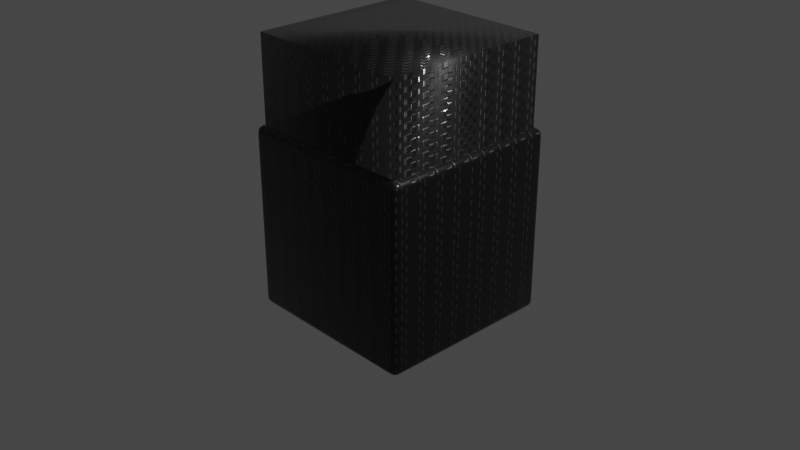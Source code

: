 # Source: Carbon_Fiber_v3_Object_cordinate.blend  (saved by Blender 3.3.6; exported with 4.5.12 LTS)
import bpy
from mathutils import Matrix  # noqa: F401  (used for matrix-valued properties, if any)

bpy.ops.wm.read_factory_settings(use_empty=True)
scene = bpy.context.scene
scene.name = 'Scene'

# ---- collections
col_collection = bpy.data.collections.new('Collection'); scene.collection.children.link(col_collection)

# ---- materials (node trees are filled in below, after node groups)
mat_carbon_fiber_plain = bpy.data.materials.new('Carbon Fiber Plain')

# ---- node groups
ng_plain_pattern = bpy.data.node_groups.new('Plain Pattern', 'ShaderNodeTree')
_s = ng_plain_pattern.interface.new_socket(name='Vector', in_out='OUTPUT', socket_type='NodeSocketVector')
_s.min_value = 0.0
_s.max_value = 0.0
_s = ng_plain_pattern.interface.new_socket(name='Scale', in_out='INPUT', socket_type='NodeSocketFloat')
_s.default_value = 20.0
_s.min_value = -1e+04
_s.max_value = 1e+04
_N = ng_plain_pattern.nodes; _L = ng_plain_pattern.links
n0 = _N.new('ShaderNodeUVMap'); n0.name = 'UV Map'; n0.location = (-1235, -139)
n1 = _N.new('ShaderNodeMath'); n1.name = 'Math'; n1.location = (-629, 57)
n1.operation = 'MODULO'
n1.inputs[1].default_value = 2.0
n2 = _N.new('ShaderNodeMath'); n2.name = 'Math.001'; n2.location = (-409, 57)
n2.operation = 'SUBTRACT'
n3 = _N.new('ShaderNodeMath'); n3.name = 'Math.003'; n3.location = (-8, -24)
n4 = _N.new('NodeReroute'); n4.name = 'Reroute'; n4.location = (-106, -161)
n4.width = 16
n4.socket_idname = 'NodeSocketFloat'
n5 = _N.new('ShaderNodeMath'); n5.name = 'Math.002'; n5.location = (-243, 12)
n5.operation = 'ROUND'
n6 = _N.new('NodeReroute'); n6.name = 'Reroute.002'; n6.location = (-631, -154)
n6.width = 16
n6.socket_idname = 'NodeSocketFloat'
n7 = _N.new('ShaderNodeSeparateXYZ'); n7.name = 'Separate XYZ'; n7.location = (-843, -119)
n8 = _N.new('NodeReroute'); n8.name = 'Reroute.001'; n8.location = (-678, 135)
n8.width = 16
n8.hide = True
n8.socket_idname = 'NodeSocketFloat'
n9 = _N.new('NodeReroute'); n9.name = 'Reroute.003'; n9.location = (-669, -178)
n9.width = 16
n9.socket_idname = 'NodeSocketFloat'
n10 = _N.new('ShaderNodeMath'); n10.name = 'Math.004'; n10.location = (-23, 333)
n10.operation = 'MODULO'
n10.inputs[1].default_value = 1.0
n11 = _N.new('ShaderNodeMath'); n11.name = 'Math.005'; n11.location = (-23, 165)
n11.operation = 'MODULO'
n11.inputs[1].default_value = 1.0
n12 = _N.new('ShaderNodeCombineXYZ'); n12.name = 'Combine XYZ'; n12.location = (150, -134)
n13 = _N.new('ShaderNodeMix'); n13.name = 'Mix.002'; n13.location = (797, 177)
n13.data_type = 'RGBA'
n13.blend_type = 'ADD'
n13.inputs[0].default_value = 1.0
n14 = _N.new('ShaderNodeTexChecker'); n14.name = 'Checker Texture.002'; n14.location = (388, 31)
n14.inputs[3].default_value = 0.5
n15 = _N.new('ShaderNodeTexChecker'); n15.name = 'Checker Texture'; n15.location = (335, 265)
n15.inputs[3].default_value = 0.5
n16 = _N.new('ShaderNodeMix'); n16.name = 'Mix.001'; n16.location = (567, 266)
n16.data_type = 'RGBA'
n16.blend_type = 'MULTIPLY'
n16.inputs[0].default_value = 1.0
n16.inputs[7].default_value = (1.0, 1.0, 1.0, 1.0)
n17 = _N.new('NodeReroute'); n17.name = 'Reroute.004'; n17.location = (997, -51)
n17.width = 16
n18 = _N.new('ShaderNodeTexChecker'); n18.name = 'Checker Texture.001'; n18.location = (360, -226)
n18.inputs[1].default_value = (1.0, 1.0, 1.0, 1.0)
n18.inputs[2].default_value = (0.0, 0.0, 0.0, 1.0)
n18.inputs[3].default_value = 1.0
n19 = _N.new('ShaderNodeMix'); n19.name = 'Mix'; n19.location = (-1029, -220)
n19.data_type = 'RGBA'
n19.blend_type = 'MULTIPLY'
n19.inputs[0].default_value = 1.0
n20 = _N.new('ShaderNodeCombineXYZ'); n20.name = 'Combine XYZ.001'; n20.location = (1235, 117)
n21 = _N.new('NodeGroupOutput'); n21.name = 'Group Output'; n21.location = (1435, 0)
n22 = _N.new('ShaderNodeMath'); n22.name = 'Math.007'; n22.location = (-1223, -333)
n22.operation = 'MULTIPLY'
n22.inputs[1].default_value = 10.0
n23 = _N.new('NodeGroupInput'); n23.name = 'Group Input'; n23.location = (-1455, -321)
n24 = _N.new('ShaderNodeTexCoord'); n24.name = 'Texture Coordinate'; n24.location = (-1426, 14)
_L.new(n19.outputs[2], n7.inputs[0])
_L.new(n1.outputs[0], n2.inputs[0])
_L.new(n2.outputs[0], n5.inputs[0])
_L.new(n9.outputs[0], n1.inputs[0])
_L.new(n5.outputs[0], n3.inputs[0])
_L.new(n4.outputs[0], n3.inputs[1])
_L.new(n6.outputs[0], n4.inputs[0])
_L.new(n4.outputs[0], n10.inputs[0])
_L.new(n8.outputs[0], n11.inputs[0])
_L.new(n3.outputs[0], n12.inputs[0])
_L.new(n9.outputs[0], n8.inputs[0])
_L.new(n7.outputs[0], n6.inputs[0])
_L.new(n7.outputs[1], n9.inputs[0])
_L.new(n9.outputs[0], n12.inputs[1])
_L.new(n12.outputs[0], n15.inputs[0])
_L.new(n10.outputs[0], n15.inputs[2])
_L.new(n11.outputs[0], n15.inputs[1])
_L.new(n19.outputs[2], n18.inputs[0])
_L.new(n12.outputs[0], n14.inputs[0])
_L.new(n11.outputs[0], n14.inputs[2])
_L.new(n10.outputs[0], n14.inputs[1])
_L.new(n16.outputs[2], n13.inputs[6])
_L.new(n15.outputs[0], n16.inputs[6])
_L.new(n18.outputs[0], n13.inputs[7])
_L.new(n14.outputs[0], n17.inputs[0])
_L.new(n13.outputs[2], n20.inputs[0])
_L.new(n17.outputs[0], n20.inputs[1])
_L.new(n20.outputs[0], n21.inputs[0])
_L.new(n22.outputs[0], n19.inputs[7])
_L.new(n23.outputs[0], n22.inputs[0])
_L.new(n24.outputs[3], n19.inputs[6])
n21.is_active_output = True
ng_carbon_fiber_plain = bpy.data.node_groups.new('Carbon Fiber Plain', 'ShaderNodeTree')
_s = ng_carbon_fiber_plain.interface.new_socket(name='BSDF', in_out='OUTPUT', socket_type='NodeSocketShader')
_s = ng_carbon_fiber_plain.interface.new_socket(name='Scale', in_out='INPUT', socket_type='NodeSocketFloat')
_s.default_value = 20.0
_s.min_value = -1e+04
_s.max_value = 1e+04
_s = ng_carbon_fiber_plain.interface.new_socket(name='Pattern Sharpness', in_out='INPUT', socket_type='NodeSocketFloat')
_s.default_value = 0.1
_s.min_value = 0.1
_s.max_value = 2.0
_s = ng_carbon_fiber_plain.interface.new_socket(name='Roughness', in_out='INPUT', socket_type='NodeSocketFloat')
_s.subtype = 'FACTOR'
_s.default_value = 1.0
_s.min_value = 0.0
_s.max_value = 1.0
_s = ng_carbon_fiber_plain.interface.new_socket(name='Wave Scale', in_out='INPUT', socket_type='NodeSocketFloat')
_s.default_value = 800.0
_s.min_value = -1000.0
_s.max_value = 1000.0
_s = ng_carbon_fiber_plain.interface.new_socket(name='Bump Strength', in_out='INPUT', socket_type='NodeSocketFloat')
_s.subtype = 'FACTOR'
_s.default_value = 0.2
_s.min_value = 0.0
_s.max_value = 1.0
_s = ng_carbon_fiber_plain.interface.new_socket(name='Bump Distance', in_out='INPUT', socket_type='NodeSocketFloat')
_s.default_value = 0.1
_s.min_value = 0.1
_s.max_value = 2.0
_s = ng_carbon_fiber_plain.interface.new_socket(name='Clearcoat', in_out='INPUT', socket_type='NodeSocketFloat')
_s.subtype = 'FACTOR'
_s.default_value = 1.0
_s.min_value = 0.0
_s.max_value = 1.0
_s = ng_carbon_fiber_plain.interface.new_socket(name='Clearcoat Roughness', in_out='INPUT', socket_type='NodeSocketFloat')
_s.subtype = 'FACTOR'
_s.min_value = 0.0
_s.max_value = 1.0
_s = ng_carbon_fiber_plain.interface.new_socket(name='Sheen', in_out='INPUT', socket_type='NodeSocketFloat')
_s.subtype = 'FACTOR'
_s.min_value = 0.0
_s.max_value = 1.0
_s = ng_carbon_fiber_plain.interface.new_socket(name='Sheen Tint', in_out='INPUT', socket_type='NodeSocketFloat')
_s.subtype = 'FACTOR'
_s.default_value = 0.5
_s.min_value = 0.0
_s.max_value = 1.0
_s = ng_carbon_fiber_plain.interface.new_socket(name='Pattern Color', in_out='INPUT', socket_type='NodeSocketColor')
_s.default_value = (0.1329, 0.1329, 0.1329, 1.0)
_N = ng_carbon_fiber_plain.nodes; _L = ng_carbon_fiber_plain.links
n0 = _N.new('ShaderNodeRGBCurve'); n0.name = 'RGB Curves'; n0.location = (-507, 274)
_c = n0.mapping.curves[3]
while len(_c.points) > 2: _c.points.remove(_c.points[-1])
_c.points[0].location = (0.0, 0.05); _c.points[0].handle_type = 'AUTO'
_c.points[1].location = (0.62727, 0.31875); _c.points[1].handle_type = 'AUTO'
_p = _c.points.new(0.88182, 1.0); _p.handle_type = 'AUTO'
n0.mapping.update()
n1 = _N.new('ShaderNodeTexWave'); n1.name = 'Wave Texture'; n1.location = (144, -225)
n1.bands_direction = 'DIAGONAL'
n1.rings_direction = 'SPHERICAL'
n1.wave_profile = 'SAW'
n1.inputs[2].default_value = 4.0
n1.inputs[3].default_value = 8.0
n1.inputs[4].default_value = 8.0
n2 = _N.new('ShaderNodeValToRGB'); n2.name = 'ColorRamp'; n2.location = (-207, 121)
n2.color_ramp.interpolation = 'EASE'
while len(n2.color_ramp.elements) > 1: n2.color_ramp.elements.remove(n2.color_ramp.elements[-1])
n2.color_ramp.elements[0].position = 0.2636; n2.color_ramp.elements[0].color = (0.0, 0.0, 0.0, 1.0)
_e = n2.color_ramp.elements.new(0.5); _e.color = (0.214, 0.214, 0.214, 1.0)
_e = n2.color_ramp.elements.new(0.7); _e.color = (0.0, 0.0, 0.0, 1.0)
n3 = _N.new('ShaderNodeTexGradient'); n3.name = 'Gradient Texture'; n3.location = (-741, 92)
n4 = _N.new('ShaderNodeMath'); n4.name = 'Math.006'; n4.location = (459, -5)
n4.operation = 'POWER'
n4.use_clamp = True
n5 = _N.new('ShaderNodeMix'); n5.name = 'Mix.004'; n5.location = (775, 15)
n5.data_type = 'RGBA'
n5.blend_type = 'DIFFERENCE'
n6 = _N.new('NodeGroupOutput'); n6.name = 'Group Output'; n6.location = (1371, 131)
n7 = _N.new('ShaderNodeBump'); n7.name = 'Bump'; n7.location = (775, -283)
n7.invert = True
n7.inputs[2].default_value = 1.0
n8 = _N.new('ShaderNodeMix'); n8.name = 'Mix.003'; n8.location = (628, 294)
n8.data_type = 'RGBA'
n8.blend_type = 'OVERLAY'
n8.clamp_result = True
n8.inputs[0].default_value = 1.0
n9 = _N.new('ShaderNodeBsdfPrincipled'); n9.name = 'Principled BSDF'; n9.location = (1051, 229)
n9.distribution = 'GGX'
n9.subsurface_method = 'BURLEY'
n9.inputs[3].default_value = 1.45
n9.inputs[21].default_value = 1.2
n9.inputs[26].default_value = (0.2, 0.2, 0.2, 1.0)
n9.inputs[27].default_value = (0.0, 0.0, 0.0, 1.0)
n9.inputs[28].default_value = 1.0
n10 = _N.new('ShaderNodeTexCoord'); n10.name = 'Texture Coordinate'; n10.location = (-399, -508)
n11 = _N.new('ShaderNodeGroup'); n11.name = 'Group.001'; n11.location = (-1051, -115)
n11.width = 177
n11.node_tree = ng_plain_pattern
n12 = _N.new('NodeGroupInput'); n12.name = 'Group Input'; n12.location = (-1303, -273)
_L.new(n3.outputs[0], n0.inputs[1])
_L.new(n0.outputs[0], n2.inputs[0])
_L.new(n2.outputs[0], n8.inputs[6])
_L.new(n2.outputs[0], n4.inputs[0])
_L.new(n4.outputs[0], n5.inputs[6])
_L.new(n5.outputs[2], n9.inputs[2])
_L.new(n1.outputs[0], n5.inputs[7])
_L.new(n9.outputs[0], n6.inputs[0])
_L.new(n8.outputs[2], n9.inputs[0])
_L.new(n7.outputs[0], n9.inputs[5])
_L.new(n4.outputs[0], n7.inputs[3])
_L.new(n12.outputs[1], n4.inputs[1])
_L.new(n12.outputs[2], n5.inputs[0])
_L.new(n12.outputs[3], n1.inputs[1])
_L.new(n12.outputs[4], n7.inputs[0])
_L.new(n12.outputs[5], n7.inputs[1])
_L.new(n12.outputs[10], n8.inputs[7])
_L.new(n12.outputs[6], n9.inputs[19])
_L.new(n12.outputs[7], n9.inputs[20])
_L.new(n12.outputs[8], n9.inputs[24])
_L.new(n12.outputs[0], n11.inputs[0])
_L.new(n11.outputs[0], n3.inputs[0])
_L.new(n10.outputs[3], n1.inputs[0])
n6.is_active_output = True

# ---- material node trees
mat_carbon_fiber_plain.use_nodes = True; mat_carbon_fiber_plain.node_tree.nodes.clear()
_N = mat_carbon_fiber_plain.node_tree.nodes; _L = mat_carbon_fiber_plain.node_tree.links
n0 = _N.new('ShaderNodeOutputMaterial'); n0.name = 'Material Output'; n0.location = (4068, 480)
n1 = _N.new('ShaderNodeGroup'); n1.name = 'Group.001'; n1.location = (2426, 226)
n1.width = 213
n1.node_tree = ng_carbon_fiber_plain
n1.inputs[0].default_value = 1.8
n1.inputs[1].default_value = 0.1
n1.inputs[2].default_value = 1.0
n1.inputs[3].default_value = 800.0
n1.inputs[4].default_value = 0.2
n1.inputs[5].default_value = 0.1
n1.inputs[6].default_value = 1.0
n1.inputs[7].default_value = 0.0
n1.inputs[8].default_value = 0.0
n1.inputs[9].default_value = 0.5
n1.inputs[10].default_value = (0.1329, 0.1329, 0.1329, 1.0)
_L.new(n1.outputs[0], n0.inputs[0])
n0.is_active_output = True

# ---- world
world_world = bpy.data.worlds.new('World'); scene.world = world_world
world_world.use_nodes = True; world_world.node_tree.nodes.clear()
_N = world_world.node_tree.nodes; _L = world_world.node_tree.links
n0 = _N.new('ShaderNodeOutputWorld'); n0.name = 'World Output'; n0.location = (300, 300)
n1 = _N.new('ShaderNodeBackground'); n1.name = 'Background'; n1.location = (10, 300)
n1.inputs[0].default_value = (0.05088, 0.05088, 0.05088, 1.0)
_L.new(n1.outputs[0], n0.inputs[0])
n0.is_active_output = True
world_world.color = (0.05088, 0.05088, 0.05088)
world_world.use_sun_shadow = False
world_world.sun_shadow_jitter_overblur = 0.0

# ---- cameras
cam_camera = bpy.data.cameras.new('Camera')
cam_camera.clip_end = 100.0
cam_camera.ortho_scale = 7.314

# ---- lights
light_light = bpy.data.lights.new('Light', 'POINT')
light_light.transmission_factor = 0.0
light_light.energy = 1000.0
light_light.shadow_soft_size = 0.1
light_light.shadow_maximum_resolution = 0.006
light_light.use_absolute_resolution = True

# ---- meshes
me_cube = bpy.data.meshes.new('Cube')
me_cube.from_pydata([(-0.9218, -0.9218, -1.0), (-0.9218, -1.0, -0.9218), (-1.0, -0.9218, -0.9218), (-0.9218, -0.9518, -0.9941), (-0.9218, -0.9771, -0.9771), (-0.9518, -0.9218, -0.9941), (-0.9525, -0.9525, -0.9869), (-0.9509, -0.9731, -0.9731), (-0.967, -0.967, -0.967), (-0.9518, -0.9941, -0.9218), (-0.9771, -0.9771, -0.9218), (-0.9218, -0.9941, -0.9518), (-0.9525, -0.9869, -0.9525), (-0.9731, -0.9731, -0.9509), (-0.9941, -0.9218, -0.9518), (-0.9771, -0.9218, -0.9771), (-0.9941, -0.9518, -0.9218), (-0.9869, -0.9525, -0.9525), (-0.9731, -0.9509, -0.9731), (-0.9218, -1.0, 0.9218), (-0.9218, -0.9218, 1.0), (-1.0, -0.9218, 0.9218), (-0.9218, -0.9941, 0.9518), (-0.9218, -0.9771, 0.9771), (-0.9518, -0.9941, 0.9218), (-0.9525, -0.9869, 0.9525), (-0.9509, -0.9731, 0.9731), (-0.967, -0.967, 0.967), (-0.9518, -0.9218, 0.9941), (-0.9771, -0.9218, 0.9771), (-0.9218, -0.9518, 0.9941), (-0.9525, -0.9525, 0.9869), (-0.9731, -0.9509, 0.9731), (-0.9941, -0.9518, 0.9218), (-0.9771, -0.9771, 0.9218), (-0.9941, -0.9218, 0.9518), (-0.9869, -0.9525, 0.9525), (-0.9731, -0.9731, 0.9509), (-0.9218, 0.9218, -1.0), (-1.0, 0.9218, -0.9218), (-0.9218, 1.0, -0.9218), (-0.9518, 0.9218, -0.9941), (-0.9771, 0.9218, -0.9771), (-0.9218, 0.9518, -0.9941), (-0.9525, 0.9525, -0.9869), (-0.9731, 0.9509, -0.9731), (-0.967, 0.967, -0.967), (-0.9941, 0.9518, -0.9218), (-0.9771, 0.9771, -0.9218), (-0.9941, 0.9218, -0.9518), (-0.9869, 0.9525, -0.9525), (-0.9731, 0.9731, -0.9509), (-0.9218, 0.9941, -0.9518), (-0.9218, 0.9771, -0.9771), (-0.9518, 0.9941, -0.9218), (-0.9525, 0.9869, -0.9525), (-0.9509, 0.9731, -0.9731), (-0.9218, 0.9218, 1.0), (-0.9218, 1.0, 0.9218), (-1.0, 0.9218, 0.9218), (-0.9218, 0.9518, 0.9941), (-0.9218, 0.9771, 0.9771), (-0.9518, 0.9218, 0.9941), (-0.9525, 0.9525, 0.9869), (-0.9509, 0.9731, 0.9731), (-0.967, 0.967, 0.967), (-0.9518, 0.9941, 0.9218), (-0.9771, 0.9771, 0.9218), (-0.9218, 0.9941, 0.9518), (-0.9525, 0.9869, 0.9525), (-0.9731, 0.9731, 0.9509), (-0.9941, 0.9218, 0.9518), (-0.9771, 0.9218, 0.9771), (-0.9941, 0.9518, 0.9218), (-0.9869, 0.9525, 0.9525), (-0.9731, 0.9509, 0.9731), (0.9218, -0.9218, -1.0), (1.0, -0.9218, -0.9218), (0.9218, -1.0, -0.9218), (0.9518, -0.9218, -0.9941), (0.9771, -0.9218, -0.9771), (0.9218, -0.9518, -0.9941), (0.9525, -0.9525, -0.9869), (0.9731, -0.9509, -0.9731), (0.967, -0.967, -0.967), (0.9941, -0.9518, -0.9218), (0.9771, -0.9771, -0.9218), (0.9941, -0.9218, -0.9518), (0.9869, -0.9525, -0.9525), (0.9731, -0.9731, -0.9509), (0.9218, -0.9941, -0.9518), (0.9218, -0.9771, -0.9771), (0.9518, -0.9941, -0.9218), (0.9525, -0.9869, -0.9525), (0.9509, -0.9731, -0.9731), (0.9218, -0.9218, 1.0), (0.9218, -1.0, 0.9218), (1.0, -0.9218, 0.9218), (0.9218, -0.9518, 0.9941), (0.9218, -0.9771, 0.9771), (0.9518, -0.9218, 0.9941), (0.9525, -0.9525, 0.9869), (0.9509, -0.9731, 0.9731), (0.967, -0.967, 0.967), (0.9518, -0.9941, 0.9218), (0.9771, -0.9771, 0.9218), (0.9218, -0.9941, 0.9518), (0.9525, -0.9869, 0.9525), (0.9731, -0.9731, 0.9509), (0.9941, -0.9218, 0.9518), (0.9771, -0.9218, 0.9771), (0.9941, -0.9518, 0.9218), (0.9869, -0.9525, 0.9525), (0.9731, -0.9509, 0.9731), (0.9218, 0.9218, -1.0), (0.9218, 1.0, -0.9218), (1.0, 0.9218, -0.9218), (0.9218, 0.9518, -0.9941), (0.9218, 0.9771, -0.9771), (0.9518, 0.9218, -0.9941), (0.9525, 0.9525, -0.9869), (0.9509, 0.9731, -0.9731), (0.967, 0.967, -0.967), (0.9518, 0.9941, -0.9218), (0.9771, 0.9771, -0.9218), (0.9218, 0.9941, -0.9518), (0.9525, 0.9869, -0.9525), (0.9731, 0.9731, -0.9509), (0.9941, 0.9218, -0.9518), (0.9771, 0.9218, -0.9771), (0.9941, 0.9518, -0.9218), (0.9869, 0.9525, -0.9525), (0.9731, 0.9509, -0.9731), (0.9218, 0.9218, 1.0), (1.0, 0.9218, 0.9218), (0.9218, 1.0, 0.9218), (0.9518, 0.9218, 0.9941), (0.9771, 0.9218, 0.9771), (0.9218, 0.9518, 0.9941), (0.9525, 0.9525, 0.9869), (0.9731, 0.9509, 0.9731), (0.967, 0.967, 0.967), (0.9941, 0.9518, 0.9218), (0.9771, 0.9771, 0.9218), (0.9941, 0.9218, 0.9518), (0.9869, 0.9525, 0.9525), (0.9731, 0.9731, 0.9509), (0.9218, 0.9941, 0.9518), (0.9218, 0.9771, 0.9771), (0.9518, 0.9941, 0.9218), (0.9525, 0.9869, 0.9525), (0.9509, 0.9731, 0.9731), (-0.9218, -0.9218, 1.938), (-0.9218, 0.9218, 1.938), (0.9218, 0.9218, 1.938), (0.9218, -0.9218, 1.938)], [], [(78, 96, 19, 1), (116, 134, 97, 77), (95, 133, 154, 155), (2, 21, 59, 39), (40, 58, 135, 115), (0, 3, 6, 5), (3, 4, 7, 6), (5, 6, 18, 15), (6, 7, 8, 18), (1, 9, 12, 11), (9, 10, 13, 12), (11, 12, 7, 4), (12, 13, 8, 7), (2, 14, 17, 16), (14, 15, 18, 17), (16, 17, 13, 10), (17, 18, 8, 13), (19, 22, 25, 24), (22, 23, 26, 25), (24, 25, 37, 34), (25, 26, 27, 37), (20, 28, 31, 30), (28, 29, 32, 31), (30, 31, 26, 23), (31, 32, 27, 26), (21, 33, 36, 35), (33, 34, 37, 36), (35, 36, 32, 29), (36, 37, 27, 32), (38, 41, 44, 43), (41, 42, 45, 44), (43, 44, 56, 53), (44, 45, 46, 56), (39, 47, 50, 49), (47, 48, 51, 50), (49, 50, 45, 42), (50, 51, 46, 45), (40, 52, 55, 54), (52, 53, 56, 55), (54, 55, 51, 48), (55, 56, 46, 51), (57, 60, 63, 62), (60, 61, 64, 63), (62, 63, 75, 72), (63, 64, 65, 75), (58, 66, 69, 68), (66, 67, 70, 69), (68, 69, 64, 61), (69, 70, 65, 64), (59, 71, 74, 73), (71, 72, 75, 74), (73, 74, 70, 67), (74, 75, 65, 70), (76, 79, 82, 81), (79, 80, 83, 82), (81, 82, 94, 91), (82, 83, 84, 94), (77, 85, 88, 87), (85, 86, 89, 88), (87, 88, 83, 80), (88, 89, 84, 83), (78, 90, 93, 92), (90, 91, 94, 93), (92, 93, 89, 86), (93, 94, 84, 89), (95, 98, 101, 100), (98, 99, 102, 101), (100, 101, 113, 110), (101, 102, 103, 113), (96, 104, 107, 106), (104, 105, 108, 107), (106, 107, 102, 99), (107, 108, 103, 102), (97, 109, 112, 111), (109, 110, 113, 112), (111, 112, 108, 105), (112, 113, 103, 108), (114, 117, 120, 119), (117, 118, 121, 120), (119, 120, 132, 129), (120, 121, 122, 132), (115, 123, 126, 125), (123, 124, 127, 126), (125, 126, 121, 118), (126, 127, 122, 121), (116, 128, 131, 130), (128, 129, 132, 131), (130, 131, 127, 124), (131, 132, 122, 127), (133, 136, 139, 138), (136, 137, 140, 139), (138, 139, 151, 148), (139, 140, 141, 151), (134, 142, 145, 144), (142, 143, 146, 145), (144, 145, 140, 137), (145, 146, 141, 140), (135, 147, 150, 149), (147, 148, 151, 150), (149, 150, 146, 143), (150, 151, 141, 146), (38, 0, 5, 41), (41, 5, 15, 42), (42, 15, 14, 49), (49, 14, 2, 39), (1, 19, 24, 9), (9, 24, 34, 10), (10, 34, 33, 16), (16, 33, 21, 2), (20, 57, 62, 28), (28, 62, 72, 29), (29, 72, 71, 35), (35, 71, 59, 21), (58, 40, 54, 66), (66, 54, 48, 67), (67, 48, 47, 73), (73, 47, 39, 59), (114, 38, 43, 117), (117, 43, 53, 118), (118, 53, 52, 125), (125, 52, 40, 115), (57, 133, 138, 60), (60, 138, 148, 61), (61, 148, 147, 68), (68, 147, 135, 58), (134, 116, 130, 142), (142, 130, 124, 143), (143, 124, 123, 149), (149, 123, 115, 135), (76, 114, 119, 79), (79, 119, 129, 80), (80, 129, 128, 87), (87, 128, 116, 77), (133, 95, 100, 136), (136, 100, 110, 137), (137, 110, 109, 144), (144, 109, 97, 134), (96, 78, 92, 104), (104, 92, 86, 105), (105, 86, 85, 111), (111, 85, 77, 97), (0, 76, 81, 3), (3, 81, 91, 4), (4, 91, 90, 11), (11, 90, 78, 1), (95, 20, 30, 98), (98, 30, 23, 99), (99, 23, 22, 106), (106, 22, 19, 96), (38, 114, 76, 0), (154, 153, 152, 155), (133, 57, 153, 154), (57, 20, 152, 153), (20, 95, 155, 152)])
me_cube.polygons.foreach_set('use_smooth', [True] * 154)
_uv = me_cube.uv_layers.new(name='UVMap')
_uv.uv.foreach_set('vector', [0.3848, 0.7598, 0.6152, 0.7598, 0.6152, 0.9902, 0.3848, 0.9902, 0.3848, 0.5098, 0.6152, 0.5098, 0.6152, 0.7402, 0.3848, 0.7402, 0.6348, 0.7402, 0.6348, 0.5098, 0.6348, 0.5098, 0.6348, 0.7402, 0.3848, 0.009769, 0.6152, 0.009769, 0.6152, 0.2402, 0.3848, 0.2402, 0.3848, 0.2598, 0.6152, 0.2598, 0.6152, 0.4902, 0.3848, 0.4902, 0.1348, 0.7402, 0.1348, 0.744, 0.1309, 0.7441, 0.131, 0.7402, 0.1348, 0.744, 0.1348, 0.75, 0.1311, 0.75, 0.1309, 0.7441, 0.131, 0.7402, 0.1309, 0.7441, 0.125, 0.7439, 0.125, 0.7402, 0.1309, 0.7441, 0.1311, 0.75, 0.1291, 0.75, 0.125, 0.7439, 0.3848, 0.9902, 0.3848, 0.994, 0.3809, 0.9941, 0.381, 0.9902, 0.3848, 0.994, 0.3848, 1.0, 0.3811, 1.0, 0.3809, 0.9941, 0.381, 0.9902, 0.3809, 0.9941, 0.375, 0.9939, 0.375, 0.9902, 0.3809, 0.9941, 0.3811, 1.0, 0.3791, 1.0, 0.375, 0.9939, 0.3848, 0.009769, 0.381, 0.009769, 0.3809, 0.005937, 0.3848, 0.006031, 0.381, 0.009769, 0.375, 0.009769, 0.375, 0.006131, 0.3809, 0.005937, 0.3848, 0.006031, 0.3809, 0.005937, 0.3811, 0.0, 0.3848, 0.0, 0.3809, 0.005937, 0.375, 0.006131, 0.375, 0.004129, 0.3811, 0.0, 0.6152, 0.9902, 0.619, 0.9902, 0.6191, 0.9941, 0.6152, 0.994, 0.619, 0.9902, 0.625, 0.9902, 0.625, 0.9939, 0.6191, 0.9941, 0.6152, 0.994, 0.6191, 0.9941, 0.6189, 1.0, 0.6152, 1.0, 0.6191, 0.9941, 0.625, 0.9939, 0.625, 0.9959, 0.6189, 1.0, 0.8652, 0.7402, 0.869, 0.7402, 0.8691, 0.7441, 0.8652, 0.744, 0.869, 0.7402, 0.875, 0.7402, 0.875, 0.7439, 0.8691, 0.7441, 0.8652, 0.744, 0.8691, 0.7441, 0.8689, 0.75, 0.8652, 0.75, 0.8691, 0.7441, 0.875, 0.7439, 0.875, 0.7459, 0.8689, 0.75, 0.6152, 0.009769, 0.6152, 0.006031, 0.6191, 0.005937, 0.619, 0.009769, 0.6152, 0.006031, 0.6152, 0.0, 0.6189, 0.0, 0.6191, 0.005937, 0.619, 0.009769, 0.6191, 0.005937, 0.625, 0.006131, 0.625, 0.009769, 0.6191, 0.005937, 0.6189, 0.0, 0.6209, 0.0, 0.625, 0.006131, 0.1348, 0.5098, 0.131, 0.5098, 0.1309, 0.5059, 0.1348, 0.506, 0.131, 0.5098, 0.125, 0.5098, 0.125, 0.5061, 0.1309, 0.5059, 0.1348, 0.506, 0.1309, 0.5059, 0.1311, 0.5, 0.1348, 0.5, 0.1309, 0.5059, 0.125, 0.5061, 0.125, 0.5041, 0.1311, 0.5, 0.3848, 0.2402, 0.3848, 0.244, 0.3809, 0.2441, 0.381, 0.2402, 0.3848, 0.244, 0.3848, 0.25, 0.3811, 0.25, 0.3809, 0.2441, 0.381, 0.2402, 0.3809, 0.2441, 0.375, 0.2439, 0.375, 0.2402, 0.3809, 0.2441, 0.3811, 0.25, 0.3791, 0.25, 0.375, 0.2439, 0.3848, 0.2598, 0.381, 0.2598, 0.3809, 0.2559, 0.3848, 0.256, 0.381, 0.2598, 0.375, 0.2598, 0.375, 0.2561, 0.3809, 0.2559, 0.3848, 0.256, 0.3809, 0.2559, 0.3811, 0.25, 0.3848, 0.25, 0.3809, 0.2559, 0.375, 0.2561, 0.375, 0.2541, 0.3811, 0.25, 0.8652, 0.5098, 0.8652, 0.506, 0.8691, 0.5059, 0.869, 0.5098, 0.8652, 0.506, 0.8652, 0.5, 0.8689, 0.5, 0.8691, 0.5059, 0.869, 0.5098, 0.8691, 0.5059, 0.875, 0.5061, 0.875, 0.5098, 0.8691, 0.5059, 0.8689, 0.5, 0.8709, 0.5, 0.875, 0.5061, 0.6152, 0.2598, 0.6152, 0.256, 0.6191, 0.2559, 0.619, 0.2598, 0.6152, 0.256, 0.6152, 0.25, 0.6189, 0.25, 0.6191, 0.2559, 0.619, 0.2598, 0.6191, 0.2559, 0.625, 0.2561, 0.625, 0.2598, 0.6191, 0.2559, 0.6189, 0.25, 0.6209, 0.25, 0.625, 0.2561, 0.6152, 0.2402, 0.619, 0.2402, 0.6191, 0.2441, 0.6152, 0.244, 0.619, 0.2402, 0.625, 0.2402, 0.625, 0.2439, 0.6191, 0.2441, 0.6152, 0.244, 0.6191, 0.2441, 0.6189, 0.25, 0.6152, 0.25, 0.6191, 0.2441, 0.625, 0.2439, 0.625, 0.2459, 0.6189, 0.25, 0.3652, 0.7402, 0.369, 0.7402, 0.3691, 0.7441, 0.3652, 0.744, 0.369, 0.7402, 0.375, 0.7402, 0.375, 0.7439, 0.3691, 0.7441, 0.3652, 0.744, 0.3691, 0.7441, 0.3689, 0.75, 0.3652, 0.75, 0.3691, 0.7441, 0.375, 0.7439, 0.3764, 0.75, 0.3689, 0.75, 0.3848, 0.7402, 0.3848, 0.744, 0.3809, 0.7441, 0.381, 0.7402, 0.3848, 0.744, 0.3848, 0.75, 0.3811, 0.75, 0.3809, 0.7441, 0.381, 0.7402, 0.3809, 0.7441, 0.375, 0.7439, 0.375, 0.7402, 0.3809, 0.7441, 0.3811, 0.75, 0.3764, 0.75, 0.375, 0.7439, 0.3848, 0.7598, 0.381, 0.7598, 0.3809, 0.7559, 0.3848, 0.756, 0.381, 0.7598, 0.375, 0.7598, 0.375, 0.7561, 0.3809, 0.7559, 0.3848, 0.756, 0.3809, 0.7559, 0.3811, 0.75, 0.3848, 0.75, 0.3809, 0.7559, 0.375, 0.7561, 0.3764, 0.75, 0.3811, 0.75, 0.6348, 0.7402, 0.6348, 0.744, 0.6309, 0.7441, 0.631, 0.7402, 0.6348, 0.744, 0.6348, 0.75, 0.6311, 0.75, 0.6309, 0.7441, 0.631, 0.7402, 0.6309, 0.7441, 0.625, 0.7439, 0.625, 0.7402, 0.6309, 0.7441, 0.6311, 0.75, 0.625, 0.7486, 0.625, 0.7439, 0.6152, 0.7598, 0.6152, 0.756, 0.6191, 0.7559, 0.619, 0.7598, 0.6152, 0.756, 0.6152, 0.75, 0.6189, 0.75, 0.6191, 0.7559, 0.619, 0.7598, 0.6191, 0.7559, 0.625, 0.7561, 0.625, 0.7598, 0.6191, 0.7559, 0.6189, 0.75, 0.625, 0.7486, 0.625, 0.7561, 0.6152, 0.7402, 0.619, 0.7402, 0.6191, 0.7441, 0.6152, 0.744, 0.619, 0.7402, 0.625, 0.7402, 0.625, 0.7439, 0.6191, 0.7441, 0.6152, 0.744, 0.6191, 0.7441, 0.6189, 0.75, 0.6152, 0.75, 0.6191, 0.7441, 0.625, 0.7439, 0.625, 0.7486, 0.6189, 0.75, 0.3652, 0.5098, 0.3652, 0.506, 0.3691, 0.5059, 0.369, 0.5098, 0.3652, 0.506, 0.3652, 0.5, 0.3689, 0.5, 0.3691, 0.5059, 0.369, 0.5098, 0.3691, 0.5059, 0.375, 0.5061, 0.375, 0.5098, 0.3691, 0.5059, 0.3689, 0.5, 0.375, 0.5014, 0.375, 0.5061, 0.3848, 0.4902, 0.3848, 0.494, 0.3809, 0.4941, 0.381, 0.4902, 0.3848, 0.494, 0.3848, 0.5, 0.3811, 0.5, 0.3809, 0.4941, 0.381, 0.4902, 0.3809, 0.4941, 0.375, 0.4939, 0.375, 0.4902, 0.3809, 0.4941, 0.3811, 0.5, 0.375, 0.5014, 0.375, 0.4939, 0.3848, 0.5098, 0.381, 0.5098, 0.3809, 0.5059, 0.3848, 0.506, 0.381, 0.5098, 0.375, 0.5098, 0.375, 0.5061, 0.3809, 0.5059, 0.3848, 0.506, 0.3809, 0.5059, 0.3811, 0.5, 0.3848, 0.5, 0.3809, 0.5059, 0.375, 0.5061, 0.375, 0.5014, 0.3811, 0.5, 0.6348, 0.5098, 0.631, 0.5098, 0.6309, 0.5059, 0.6348, 0.506, 0.631, 0.5098, 0.625, 0.5098, 0.625, 0.5061, 0.6309, 0.5059, 0.6348, 0.506, 0.6309, 0.5059, 0.6311, 0.5, 0.6348, 0.5, 0.6309, 0.5059, 0.625, 0.5061, 0.6236, 0.5, 0.6311, 0.5, 0.6152, 0.5098, 0.6152, 0.506, 0.6191, 0.5059, 0.619, 0.5098, 0.6152, 0.506, 0.6152, 0.5, 0.6189, 0.5, 0.6191, 0.5059, 0.619, 0.5098, 0.6191, 0.5059, 0.625, 0.5061, 0.625, 0.5098, 0.6191, 0.5059, 0.6189, 0.5, 0.6236, 0.5, 0.625, 0.5061, 0.6152, 0.4902, 0.619, 0.4902, 0.6191, 0.4941, 0.6152, 0.494, 0.619, 0.4902, 0.625, 0.4902, 0.625, 0.4939, 0.6191, 0.4941, 0.6152, 0.494, 0.6191, 0.4941, 0.6189, 0.5, 0.6152, 0.5, 0.6191, 0.4941, 0.625, 0.4939, 0.6236, 0.5, 0.6189, 0.5, 0.1348, 0.5098, 0.1348, 0.7402, 0.131, 0.7402, 0.131, 0.5098, 0.131, 0.5098, 0.131, 0.7402, 0.125, 0.7402, 0.125, 0.5098, 0.375, 0.2402, 0.375, 0.009769, 0.381, 0.009769, 0.381, 0.2402, 0.381, 0.2402, 0.381, 0.009769, 0.3848, 0.009769, 0.3848, 0.2402, 0.3848, 0.9902, 0.6152, 0.9902, 0.6152, 0.994, 0.3848, 0.994, 0.3848, 0.994, 0.6152, 0.994, 0.6152, 1.0, 0.3848, 1.0, 0.3848, 0.0, 0.6152, 0.0, 0.6152, 0.006031, 0.3848, 0.006031, 0.3848, 0.006031, 0.6152, 0.006031, 0.6152, 0.009769, 0.3848, 0.009769, 0.8652, 0.7402, 0.8652, 0.5098, 0.869, 0.5098, 0.869, 0.7402, 0.869, 0.7402, 0.869, 0.5098, 0.875, 0.5098, 0.875, 0.7402, 0.625, 0.009769, 0.625, 0.2402, 0.619, 0.2402, 0.619, 0.009769, 0.619, 0.009769, 0.619, 0.2402, 0.6152, 0.2402, 0.6152, 0.009769, 0.6152, 0.2598, 0.3848, 0.2598, 0.3848, 0.256, 0.6152, 0.256, 0.6152, 0.256, 0.3848, 0.256, 0.3848, 0.25, 0.6152, 0.25, 0.6152, 0.25, 0.3848, 0.25, 0.3848, 0.244, 0.6152, 0.244, 0.6152, 0.244, 0.3848, 0.244, 0.3848, 0.2402, 0.6152, 0.2402, 0.3652, 0.5098, 0.1348, 0.5098, 0.1348, 0.506, 0.3652, 0.506, 0.3652, 0.506, 0.1348, 0.506, 0.1348, 0.5, 0.3652, 0.5, 0.375, 0.4902, 0.375, 0.2598, 0.381, 0.2598, 0.381, 0.4902, 0.381, 0.4902, 0.381, 0.2598, 0.3848, 0.2598, 0.3848, 0.4902, 0.8652, 0.5098, 0.6348, 0.5098, 0.6348, 0.506, 0.8652, 0.506, 0.8652, 0.506, 0.6348, 0.506, 0.6348, 0.5, 0.8652, 0.5, 0.625, 0.2598, 0.625, 0.4902, 0.619, 0.4902, 0.619, 0.2598, 0.619, 0.2598, 0.619, 0.4902, 0.6152, 0.4902, 0.6152, 0.2598, 0.6152, 0.5098, 0.3848, 0.5098, 0.3848, 0.506, 0.6152, 0.506, 0.6152, 0.506, 0.3848, 0.506, 0.3848, 0.5, 0.6152, 0.5, 0.6152, 0.5, 0.3848, 0.5, 0.3848, 0.494, 0.6152, 0.494, 0.6152, 0.494, 0.3848, 0.494, 0.3848, 0.4902, 0.6152, 0.4902, 0.3652, 0.7402, 0.3652, 0.5098, 0.369, 0.5098, 0.369, 0.7402, 0.369, 0.7402, 0.369, 0.5098, 0.375, 0.5098, 0.375, 0.7402, 0.375, 0.7402, 0.375, 0.5098, 0.381, 0.5098, 0.381, 0.7402, 0.381, 0.7402, 0.381, 0.5098, 0.3848, 0.5098, 0.3848, 0.7402, 0.6348, 0.5098, 0.6348, 0.7402, 0.631, 0.7402, 0.631, 0.5098, 0.631, 0.5098, 0.631, 0.7402, 0.625, 0.7402, 0.625, 0.5098, 0.625, 0.5098, 0.625, 0.7402, 0.619, 0.7402, 0.619, 0.5098, 0.619, 0.5098, 0.619, 0.7402, 0.6152, 0.7402, 0.6152, 0.5098, 0.6152, 0.7598, 0.3848, 0.7598, 0.3848, 0.756, 0.6152, 0.756, 0.6152, 0.756, 0.3848, 0.756, 0.3848, 0.75, 0.6152, 0.75, 0.6152, 0.75, 0.3848, 0.75, 0.3848, 0.744, 0.6152, 0.744, 0.6152, 0.744, 0.3848, 0.744, 0.3848, 0.7402, 0.6152, 0.7402, 0.1348, 0.7402, 0.3652, 0.7402, 0.3652, 0.744, 0.1348, 0.744, 0.1348, 0.744, 0.3652, 0.744, 0.3652, 0.75, 0.1348, 0.75, 0.375, 0.9902, 0.375, 0.7598, 0.381, 0.7598, 0.381, 0.9902, 0.381, 0.9902, 0.381, 0.7598, 0.3848, 0.7598, 0.3848, 0.9902, 0.6348, 0.7402, 0.8652, 0.7402, 0.8652, 0.744, 0.6348, 0.744, 0.6348, 0.744, 0.8652, 0.744, 0.8652, 0.75, 0.6348, 0.75, 0.625, 0.7598, 0.625, 0.9902, 0.619, 0.9902, 0.619, 0.7598, 0.619, 0.7598, 0.619, 0.9902, 0.6152, 0.9902, 0.6152, 0.7598, 0.1348, 0.5098, 0.3652, 0.5098, 0.3652, 0.7402, 0.1348, 0.7402, 0.6348, 0.5098, 0.8652, 0.5098, 0.8652, 0.7402, 0.6348, 0.7402, 0.6348, 0.5098, 0.8652, 0.5098, 0.8652, 0.5098, 0.6348, 0.5098, 0.8652, 0.5098, 0.8652, 0.7402, 0.8652, 0.7402, 0.8652, 0.5098, 0.8652, 0.7402, 0.6348, 0.7402, 0.6348, 0.7402, 0.8652, 0.7402])
me_cube.materials.append(mat_carbon_fiber_plain)
me_cube.use_remesh_fix_poles = True
me_cube.use_remesh_preserve_attributes = False
me_cube.use_mirror_vertex_groups = False
me_cube.update()

# ---- objects
ob_light = bpy.data.objects.new('Light', light_light)
ob_camera = bpy.data.objects.new('Camera', cam_camera)
ob_cube = bpy.data.objects.new('Cube', me_cube)

# ---- transforms, parenting, visibility, modifiers, constraints
ob_light.location = (4.076, 1.005, 5.904)
ob_light.rotation_euler = (0.6503, 0.05522, 1.866)
ob_light.lock_rotations_4d = False
ob_light.empty_display_type = 'ARROWS'
ob_light.color = (0.0, 0.0, 0.0, 0.0)
ob_light.lineart.crease_threshold = 0.0
ob_camera.location = (7.359, -6.926, 4.958)
ob_camera.rotation_euler = (1.109, 0.0, 0.8149)
ob_camera.lock_rotations_4d = False
ob_camera.empty_display_type = 'ARROWS'
ob_camera.color = (0.0, 0.0, 0.0, 0.0)
ob_camera.display_type = 'WIRE'
ob_camera.lineart.crease_threshold = 0.0
ob_cube.location = (0.0, 0.0, 0.0)
ob_cube.lineart.crease_threshold = 0.0

# ---- collection membership
col_collection.objects.link(ob_light)
col_collection.objects.link(ob_camera)
col_collection.objects.link(ob_cube)

# ---- scene / render settings (as saved in the file)
scene.camera = ob_camera
scene.frame_start = 1; scene.frame_end = 250; scene.frame_set(1)
scene.render.engine = 'CYCLES'
scene.cycles.use_denoising = False
scene.cycles.samples = 128
scene.cycles.sampling_pattern = 'TABULATED_SOBOL'
scene.cycles.use_adaptive_sampling = False
scene.cycles.use_light_tree = False
scene.view_settings.view_transform = 'Filmic'
bpy.context.view_layer.update()
